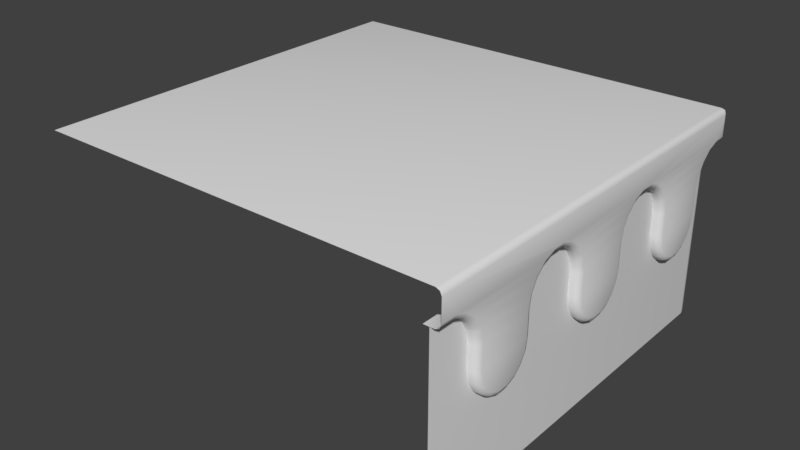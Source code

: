 # Source: WP_Corner.blend  (saved by Blender 2.79.0; exported with 4.5.12 LTS)
import bpy
from mathutils import Matrix  # noqa: F401  (used for matrix-valued properties, if any)

bpy.ops.wm.read_factory_settings(use_empty=True)
scene = bpy.context.scene
scene.name = 'Scene'

# ---- collections
col_collection_1 = bpy.data.collections.new('Collection 1'); scene.collection.children.link(col_collection_1)

# ---- materials (node trees are filled in below, after node groups)
mat_wp_cornerm = bpy.data.materials.new('WP_CornerM')
mat_wp_cornerm.alpha_threshold = 0.0
mat_wp_cornerm.use_transparent_shadow = False
mat_wp_cornerm.roughness = 0.5
mat_wp_cornerm.line_color = (0.0, 0.0, 0.0, 1.0)

# ---- material node trees

# ---- world
world_world = bpy.data.worlds.new('World'); scene.world = world_world
world_world.color = (0.05088, 0.05088, 0.05088)
world_world.use_sun_shadow = False
world_world.sun_shadow_jitter_overblur = 0.0
world_world.cycles.sampling_method = 'MANUAL'

# ---- meshes
me_wp_corner = bpy.data.meshes.new('WP_Corner')
me_wp_corner.from_pydata([(0.9535, -0.4758, 0.5736), (0.9535, -0.4853, 0.517), (0.9535, -0.5128, 0.4672), (0.9535, -0.5548, 0.4302), (0.9535, -0.6063, 0.4105), (0.9535, -0.6612, 0.4105), (0.9535, -0.7127, 0.4302), (0.9535, -0.7548, 0.4672), (0.9535, -0.7822, 0.517), (0.9535, -0.7936, 0.5736), (0.9535, -0.3968, 0.8274), (0.9535, -0.4388, 0.7904), (0.9535, -0.4663, 0.7406), (0.9535, -0.4758, 0.684), (0.9261, -0.9261, 0.8471), (0.9535, -0.02549, 0.4105), (0.9535, -0.7936, 0.684), (0.9535, 0.02937, 0.4105), (0.9535, 0.08091, 0.4302), (0.9535, 0.1229, 0.4672), (0.9535, 0.1504, 0.517), (0.9535, 0.1599, 0.5736), (0.9535, -0.8746, 0.8274), (0.9535, -0.8325, 0.7904), (0.9535, -0.8051, 0.7406), (0.9535, -0.3453, 0.8471), (0.9535, -0.07704, 0.4302), (0.9535, -0.1191, 0.4672), (0.9535, -0.1465, 0.517), (0.9535, -0.158, 0.5736), (0.9535, 0.2389, 0.8274), (0.9535, 0.1968, 0.7904), (0.9535, 0.1694, 0.7406), (0.9535, 0.1599, 0.684), (0.9535, -0.158, 0.684), (0.9535, -0.2904, 0.8471), (0.9535, -0.2389, 0.8274), (0.9535, -0.1968, 0.7904), (0.9535, -0.1694, 0.7406), (0.9535, 0.2904, 0.8471), (0.9535, 0.6102, 0.4105), (0.9535, 0.6651, 0.4105), (0.9535, 0.7166, 0.4302), (0.9535, 0.7586, 0.4672), (0.9535, 0.7861, 0.517), (0.9535, 0.7956, 0.5736), (0.9535, 0.5587, 0.4302), (0.9535, 0.5166, 0.4672), (0.9535, 0.4892, 0.517), (0.9535, 0.4777, 0.5736), (0.9535, 0.8746, 0.8274), (0.9535, 0.8325, 0.7904), (0.9535, 0.8051, 0.7406), (0.9535, 0.7956, 0.684), (0.9261, 0.9261, 0.8471), (0.9535, 0.4777, 0.684), (0.9535, 0.3453, 0.8471), (0.9535, 0.3968, 0.8274), (0.9535, 0.4388, 0.7904), (0.9535, 0.4663, 0.7406), (-0.9261, 0.9261, 0.8471), (-0.4853, 0.9535, 0.517), (-0.4758, 0.9535, 0.5736), (-0.5128, 0.9535, 0.4672), (-0.5548, 0.9535, 0.4302), (-0.6063, 0.9535, 0.4105), (-0.6612, 0.9535, 0.4105), (-0.7127, 0.9535, 0.4302), (-0.7548, 0.9535, 0.4672), (-0.7822, 0.9535, 0.517), (-0.7936, 0.9535, 0.5736), (-0.3968, 0.9535, 0.8274), (-0.4388, 0.9535, 0.7904), (-0.4663, 0.9535, 0.7406), (-0.4758, 0.9535, 0.684), (-0.02549, 0.9535, 0.4105), (-0.7936, 0.9535, 0.684), (0.02937, 0.9535, 0.4105), (0.08091, 0.9535, 0.4302), (0.1229, 0.9535, 0.4672), (0.1504, 0.9535, 0.517), (0.1599, 0.9535, 0.5736), (-0.8746, 0.9535, 0.8274), (-0.8325, 0.9535, 0.7904), (-0.8051, 0.9535, 0.7406), (-0.3453, 0.9535, 0.8471), (-0.07704, 0.9535, 0.4302), (-0.1191, 0.9535, 0.4672), (-0.1465, 0.9535, 0.517), (-0.158, 0.9535, 0.5736), (0.2389, 0.9535, 0.8274), (0.1968, 0.9535, 0.7904), (0.1694, 0.9535, 0.7406), (0.1599, 0.9535, 0.684), (-0.158, 0.9535, 0.684), (-0.2904, 0.9535, 0.8471), (-0.2389, 0.9535, 0.8274), (-0.1968, 0.9535, 0.7904), (-0.1694, 0.9535, 0.7406), (0.2904, 0.9535, 0.8471), (0.6102, 0.9535, 0.4105), (0.6651, 0.9535, 0.4105), (0.7166, 0.9535, 0.4302), (0.7586, 0.9535, 0.4672), (0.7861, 0.9535, 0.517), (0.7956, 0.9535, 0.5736), (0.5587, 0.9535, 0.4302), (0.5166, 0.9535, 0.4672), (0.4892, 0.9535, 0.517), (0.4777, 0.9535, 0.5736), (0.8746, 0.9535, 0.8274), (0.8325, 0.9535, 0.7904), (0.8051, 0.9535, 0.7406), (0.7956, 0.9535, 0.684), (0.4777, 0.9535, 0.684), (0.3453, 0.9535, 0.8471), (0.3968, 0.9535, 0.8274), (0.4388, 0.9535, 0.7904), (0.4663, 0.9535, 0.7406), (0.8951, 0.9535, 0.0), (0.9535, 0.8951, 3.553e-15), (0.9243, 0.9457, 0.0), (0.9457, 0.9243, 0.0), (0.9535, -1.0, 0.0), (-1.0, 0.9535, 5.329e-15), (0.9535, 0.8951, 0.8471), (0.8951, 0.9535, 0.8471), (0.9457, 0.9243, 0.8471), (0.9243, 0.9457, 0.8471), (0.9535, -1.0, 0.8471), (-1.0, 0.9535, 0.8471), (1.0, -0.5007, 0.5759), (0.9751, -0.4758, 0.5736), (0.9927, -0.4831, 0.5743), (1.0, -0.5091, 0.5261), (0.9751, -0.4853, 0.517), (0.9927, -0.4923, 0.5196), (1.0, -0.5321, 0.4842), (0.9751, -0.5128, 0.4672), (0.9927, -0.5184, 0.4722), (1.0, -0.5674, 0.4531), (0.9751, -0.5548, 0.4302), (0.9927, -0.5585, 0.4369), (1.0, -0.6107, 0.4366), (0.9751, -0.6063, 0.4105), (0.9927, -0.6076, 0.4182), (1.0, -0.6568, 0.4366), (0.9751, -0.6612, 0.4105), (0.9927, -0.6599, 0.4182), (1.0, -0.7001, 0.4531), (0.9751, -0.7127, 0.4302), (0.9927, -0.709, 0.4369), (1.0, -0.7354, 0.4842), (0.9751, -0.7548, 0.4672), (0.9927, -0.7491, 0.4722), (1.0, -0.7587, 0.5265), (0.9751, -0.7822, 0.517), (0.9927, -0.7753, 0.5198), (1.0, -0.7688, 0.5764), (0.9751, -0.7936, 0.5736), (0.9927, -0.7864, 0.5744), (1.0, -0.4095, 0.8504), (0.9751, -0.3968, 0.8274), (0.9927, -0.4005, 0.8341), (1.0, -0.4582, 0.8075), (0.9751, -0.4388, 0.7904), (0.9927, -0.4445, 0.7954), (1.0, -0.49, 0.7497), (0.9751, -0.4663, 0.7406), (0.9927, -0.4732, 0.7433), (1.0, -0.5007, 0.6862), (0.9751, -0.4758, 0.684), (0.9927, -0.4831, 0.6846), (1.0, -0.0211, 0.4366), (0.9751, -0.02549, 0.4105), (0.9927, -0.02421, 0.4182), (1.0, -0.7688, 0.6867), (0.9751, -0.7936, 0.684), (0.9927, -0.7864, 0.6848), (1.0, 0.02498, 0.4366), (0.9751, 0.02937, 0.4105), (0.9927, 0.02808, 0.4182), (1.0, 0.06828, 0.4531), (0.9751, 0.08091, 0.4302), (0.9927, 0.07721, 0.4369), (1.0, 0.1036, 0.4842), (0.9751, 0.1229, 0.4672), (0.9927, 0.1173, 0.4722), (1.0, 0.1266, 0.5261), (0.9751, 0.1504, 0.517), (0.9927, 0.1434, 0.5196), (1.0, 0.135, 0.5759), (0.9751, 0.1599, 0.5736), (0.9927, 0.1526, 0.5743), (1.0, -0.9217, 0.8732), (0.9751, -0.9261, 0.8471), (0.9927, -0.9248, 0.8547), (1.0, -0.8619, 0.8504), (0.9751, -0.8746, 0.8274), (0.9927, -0.8709, 0.8341), (1.0, -0.8132, 0.8075), (0.9751, -0.8325, 0.7904), (0.9927, -0.8269, 0.7954), (1.0, -0.7816, 0.7501), (0.9751, -0.8051, 0.7406), (0.9927, -0.7982, 0.7434), (1.0, -0.3497, 0.8732), (0.9751, -0.3453, 0.8471), (0.9927, -0.3466, 0.8547), (1.0, -0.06441, 0.4531), (0.9751, -0.07704, 0.4302), (0.9927, -0.07334, 0.4369), (1.0, -0.09971, 0.4842), (0.9751, -0.1191, 0.4672), (0.9927, -0.1134, 0.4722), (1.0, -0.123, 0.5265), (0.9751, -0.1465, 0.517), (0.9927, -0.1396, 0.5198), (1.0, -0.1331, 0.5764), (0.9751, -0.158, 0.5736), (0.9927, -0.1507, 0.5744), (1.0, 0.2262, 0.8504), (0.9751, 0.2389, 0.8274), (0.9927, 0.2352, 0.8341), (1.0, 0.1775, 0.8075), (0.9751, 0.1968, 0.7904), (0.9927, 0.1912, 0.7954), (1.0, 0.1457, 0.7497), (0.9751, 0.1694, 0.7406), (0.9927, 0.1625, 0.7433), (1.0, 0.135, 0.6862), (0.9751, 0.1599, 0.684), (0.9927, 0.1526, 0.6846), (1.0, -0.1331, 0.6867), (0.9751, -0.158, 0.684), (0.9927, -0.1507, 0.6848), (1.0, -0.286, 0.8732), (0.9751, -0.2904, 0.8471), (0.9927, -0.2891, 0.8547), (1.0, -0.2262, 0.8504), (0.9751, -0.2389, 0.8274), (0.9927, -0.2352, 0.8341), (1.0, -0.1775, 0.8075), (0.9751, -0.1968, 0.7904), (0.9927, -0.1912, 0.7954), (1.0, -0.1459, 0.7501), (0.9751, -0.1694, 0.7406), (0.9927, -0.1625, 0.7434), (1.0, 0.286, 0.8732), (0.9751, 0.2904, 0.8471), (0.9927, 0.2891, 0.8547), (1.0, 0.6146, 0.4366), (0.9751, 0.6102, 0.4105), (0.9927, 0.6115, 0.4182), (1.0, 0.6607, 0.4366), (0.9751, 0.6651, 0.4105), (0.9927, 0.6638, 0.4182), (1.0, 0.704, 0.4531), (0.9751, 0.7166, 0.4302), (0.9927, 0.7129, 0.4369), (1.0, 0.7393, 0.4842), (0.9751, 0.7586, 0.4672), (0.9927, 0.753, 0.4722), (1.0, 0.7623, 0.5261), (0.9751, 0.7861, 0.517), (0.9927, 0.7791, 0.5196), (1.0, 0.7707, 0.5759), (0.9751, 0.7956, 0.5736), (0.9927, 0.7883, 0.5743), (1.0, 0.5713, 0.4531), (0.9751, 0.5587, 0.4302), (0.9927, 0.5624, 0.4369), (1.0, 0.536, 0.4842), (0.9751, 0.5166, 0.4672), (0.9927, 0.5223, 0.4722), (1.0, 0.5127, 0.5265), (0.9751, 0.4892, 0.517), (0.9927, 0.4961, 0.5198), (1.0, 0.5026, 0.5764), (0.9751, 0.4777, 0.5736), (0.9927, 0.485, 0.5744), (1.0, 0.8619, 0.8504), (0.9751, 0.8746, 0.8274), (0.9927, 0.8709, 0.8341), (1.0, 0.8132, 0.8075), (0.9751, 0.8325, 0.7904), (0.9927, 0.8269, 0.7954), (1.0, 0.7814, 0.7497), (0.9751, 0.8051, 0.7406), (0.9927, 0.7982, 0.7433), (1.0, 0.7707, 0.6862), (0.9751, 0.7956, 0.684), (0.9927, 0.7883, 0.6846), (1.0, 0.5026, 0.6867), (0.9751, 0.4777, 0.684), (0.9927, 0.485, 0.6848), (1.0, 0.3497, 0.8732), (0.9751, 0.3453, 0.8471), (0.9927, 0.3466, 0.8547), (1.0, 0.4095, 0.8504), (0.9751, 0.3968, 0.8274), (0.9927, 0.4005, 0.8341), (1.0, 0.4582, 0.8075), (0.9751, 0.4388, 0.7904), (0.9927, 0.4445, 0.7954), (1.0, 0.4898, 0.7501), (0.9751, 0.4663, 0.7406), (0.9927, 0.4732, 0.7434), (0.9751, 0.9261, 0.8471), (1.0, 0.9217, 0.8732), (0.9927, 0.9248, 0.8547), (0.9261, -1.0, 0.8471), (-1.0, 0.9261, 0.8471), (-0.5091, 1.0, 0.5261), (-0.4853, 0.9751, 0.517), (-0.4923, 0.9927, 0.5196), (-0.5007, 1.0, 0.5759), (-0.4758, 0.9751, 0.5736), (-0.4831, 0.9927, 0.5743), (-0.5321, 1.0, 0.4842), (-0.5128, 0.9751, 0.4672), (-0.5184, 0.9927, 0.4722), (-0.5674, 1.0, 0.4531), (-0.5548, 0.9751, 0.4302), (-0.5585, 0.9927, 0.4369), (-0.6107, 1.0, 0.4366), (-0.6063, 0.9751, 0.4105), (-0.6076, 0.9927, 0.4182), (-0.7001, 1.0, 0.4531), (-0.7127, 0.9751, 0.4302), (-0.709, 0.9927, 0.4369), (-0.4095, 1.0, 0.8504), (-0.3968, 0.9751, 0.8274), (-0.4005, 0.9927, 0.8341), (-0.4582, 1.0, 0.8075), (-0.4388, 0.9751, 0.7904), (-0.4445, 0.9927, 0.7954), (-0.49, 1.0, 0.7497), (-0.4663, 0.9751, 0.7406), (-0.4732, 0.9927, 0.7433), (-0.5007, 1.0, 0.6862), (-0.4758, 0.9751, 0.684), (-0.4831, 0.9927, 0.6846), (1.0, 0.9751, 0.8732), (0.9751, 0.9751, 0.8471), (0.9751, 1.0, 0.8732), (0.9927, 0.9751, 0.8547), (0.9895, 0.9895, 0.8581), (0.9751, 0.9927, 0.8547), (0.9927, 0.9927, 0.8732), (-0.0211, 1.0, 0.4366), (-0.02549, 0.9751, 0.4105), (-0.02421, 0.9927, 0.4182), (0.02498, 1.0, 0.4366), (0.02937, 0.9751, 0.4105), (0.02808, 0.9927, 0.4182), (0.06828, 1.0, 0.4531), (0.08091, 0.9751, 0.4302), (0.07721, 0.9927, 0.4369), (0.1036, 1.0, 0.4842), (0.1229, 0.9751, 0.4672), (0.1173, 0.9927, 0.4722), (0.1266, 1.0, 0.5261), (0.1504, 0.9751, 0.517), (0.1434, 0.9927, 0.5196), (0.135, 1.0, 0.5759), (0.1599, 0.9751, 0.5736), (0.1526, 0.9927, 0.5743), (-0.9261, 0.9751, 0.8471), (-0.9217, 1.0, 0.8732), (-0.9248, 0.9927, 0.8547), (-0.8619, 1.0, 0.8504), (-0.8746, 0.9751, 0.8274), (-0.8709, 0.9927, 0.8341), (-0.8132, 1.0, 0.8075), (-0.8325, 0.9751, 0.7904), (-0.8269, 0.9927, 0.7954), (-0.7816, 1.0, 0.7501), (-0.8051, 0.9751, 0.7406), (-0.7982, 0.9927, 0.7434), (-0.3497, 1.0, 0.8732), (-0.3453, 0.9751, 0.8471), (-0.3466, 0.9927, 0.8547), (-0.06441, 1.0, 0.4531), (-0.07704, 0.9751, 0.4302), (-0.07334, 0.9927, 0.4369), (-0.09971, 1.0, 0.4842), (-0.1191, 0.9751, 0.4672), (-0.1134, 0.9927, 0.4722), (-0.123, 1.0, 0.5265), (-0.1465, 0.9751, 0.517), (-0.1396, 0.9927, 0.5198), (-0.1331, 1.0, 0.5764), (-0.158, 0.9751, 0.5736), (-0.1507, 0.9927, 0.5744), (0.2262, 1.0, 0.8504), (0.2389, 0.9751, 0.8274), (0.2352, 0.9927, 0.8341), (0.1775, 1.0, 0.8075), (0.1968, 0.9751, 0.7904), (0.1912, 0.9927, 0.7954), (0.1457, 1.0, 0.7497), (0.1694, 0.9751, 0.7406), (0.1625, 0.9927, 0.7433), (0.135, 1.0, 0.6862), (0.1599, 0.9751, 0.684), (0.1526, 0.9927, 0.6846), (1.0, -1.0, 0.8732), (0.9751, -1.0, 0.8471), (0.9927, -1.0, 0.8547), (-0.1331, 1.0, 0.6867), (-0.158, 0.9751, 0.684), (-0.1507, 0.9927, 0.6848), (-0.286, 1.0, 0.8732), (-0.2904, 0.9751, 0.8471), (-0.2891, 0.9927, 0.8547), (-0.2262, 1.0, 0.8504), (-0.2389, 0.9751, 0.8274), (-0.2352, 0.9927, 0.8341), (-0.1775, 1.0, 0.8075), (-0.1968, 0.9751, 0.7904), (-0.1912, 0.9927, 0.7954), (-0.1459, 1.0, 0.7501), (-0.1694, 0.9751, 0.7406), (-0.1625, 0.9927, 0.7434), (0.286, 1.0, 0.8732), (0.2904, 0.9751, 0.8471), (0.2891, 0.9927, 0.8547), (0.6146, 1.0, 0.4366), (0.6102, 0.9751, 0.4105), (0.6115, 0.9927, 0.4182), (0.6607, 1.0, 0.4366), (0.6651, 0.9751, 0.4105), (0.6638, 0.9927, 0.4182), (0.704, 1.0, 0.4531), (0.7166, 0.9751, 0.4302), (0.7129, 0.9927, 0.4369), (0.7393, 1.0, 0.4842), (0.7586, 0.9751, 0.4672), (0.753, 0.9927, 0.4722), (0.7623, 1.0, 0.5261), (0.7861, 0.9751, 0.517), (0.7791, 0.9927, 0.5196), (0.7707, 1.0, 0.5759), (0.7956, 0.9751, 0.5736), (0.7883, 0.9927, 0.5743), (0.5713, 1.0, 0.4531), (0.5587, 0.9751, 0.4302), (0.5624, 0.9927, 0.4369), (0.536, 1.0, 0.4842), (0.5166, 0.9751, 0.4672), (0.5223, 0.9927, 0.4722), (0.5127, 1.0, 0.5265), (0.4892, 0.9751, 0.517), (0.4961, 0.9927, 0.5198), (0.5026, 1.0, 0.5764), (0.4777, 0.9751, 0.5736), (0.485, 0.9927, 0.5744), (0.8619, 1.0, 0.8504), (0.8746, 0.9751, 0.8274), (0.8709, 0.9927, 0.8341), (0.8132, 1.0, 0.8075), (0.8325, 0.9751, 0.7904), (0.8269, 0.9927, 0.7954), (0.7814, 1.0, 0.7497), (0.8051, 0.9751, 0.7406), (0.7982, 0.9927, 0.7433), (0.7707, 1.0, 0.6862), (0.7956, 0.9751, 0.684), (0.7883, 0.9927, 0.6846), (-1.0, 1.0, 0.8732), (-1.0, 0.9751, 0.8471), (-1.0, 0.9927, 0.8547), (0.5026, 1.0, 0.6867), (0.4777, 0.9751, 0.684), (0.485, 0.9927, 0.6848), (0.3497, 1.0, 0.8732), (0.3453, 0.9751, 0.8471), (0.3466, 0.9927, 0.8547), (0.4095, 1.0, 0.8504), (0.3968, 0.9751, 0.8274), (0.4005, 0.9927, 0.8341), (0.4582, 1.0, 0.8075), (0.4388, 0.9751, 0.7904), (0.4445, 0.9927, 0.7954), (0.4898, 1.0, 0.7501), (0.4663, 0.9751, 0.7406), (0.4732, 0.9927, 0.7434), (0.9217, 1.0, 0.8732), (0.9261, 0.9751, 0.8471), (0.9248, 0.9927, 0.8547), (1.0, -1.0, 0.9739), (0.9751, -1.0, 1.0), (0.9927, -1.0, 0.9924), (0.9751, 1.0, 0.9739), (0.9751, 0.9751, 1.0), (1.0, 0.9751, 0.9739), (0.9751, 0.9927, 0.9924), (0.9895, 0.9895, 0.989), (0.9927, 0.9751, 0.9924), (0.9927, 0.9927, 0.9739), (-1.0, -1.0, 1.0), (-1.0, 0.9751, 1.0), (-1.0, 1.0, 0.9739), (-1.0, 0.9927, 0.9924), (-0.6612, 0.9751, 0.4105), (-0.6568, 1.0, 0.4366), (-0.6599, 0.9927, 0.4182), (-0.7354, 1.0, 0.4842), (-0.7548, 0.9751, 0.4672), (-0.7491, 0.9927, 0.4722), (-0.7587, 1.0, 0.5265), (-0.7822, 0.9751, 0.517), (-0.7753, 0.9927, 0.5198), (-0.7688, 1.0, 0.5764), (-0.7936, 0.9751, 0.5736), (-0.7864, 0.9927, 0.5744), (-0.7688, 1.0, 0.6867), (-0.7936, 0.9751, 0.684), (-0.7864, 0.9927, 0.6848)], [], [(5, 147, 150, 6), (125, 129, 123, 120), (13, 171, 132, 0), (2, 138, 141, 3), (3, 141, 144, 4), (4, 144, 147, 5), (26, 210, 213, 27), (6, 150, 153, 7), (7, 153, 156, 8), (8, 156, 159, 9), (159, 177, 16, 9), (11, 10, 162, 165), (12, 11, 165, 168), (13, 12, 168, 171), (15, 174, 210, 26), (1, 135, 138, 2), (24, 16, 177, 204), (42, 258, 255, 41), (19, 186, 183, 18), (10, 25, 207, 162), (20, 189, 186, 19), (21, 192, 189, 20), (33, 231, 192, 21), (14, 195, 408, 311), (23, 24, 204, 201), (25, 35, 237, 207), (18, 183, 180, 17), (17, 180, 174, 15), (27, 213, 216, 28), (28, 216, 219, 29), (219, 234, 34, 29), (31, 30, 222, 225), (32, 31, 225, 228), (33, 32, 228, 231), (14, 22, 198, 195), (30, 39, 249, 222), (36, 37, 243, 240), (37, 38, 246, 243), (56, 297, 249, 39), (35, 36, 240, 237), (40, 252, 270, 46), (43, 261, 258, 42), (44, 264, 261, 43), (45, 267, 264, 44), (53, 291, 267, 45), (41, 255, 252, 40), (47, 273, 276, 48), (48, 276, 279, 49), (279, 294, 55, 49), (51, 50, 282, 285), (52, 51, 285, 288), (53, 52, 288, 291), (59, 55, 294, 306), (46, 270, 273, 47), (50, 54, 308, 282), (57, 58, 303, 300), (58, 59, 306, 303), (344, 308, 54, 489), (56, 57, 300, 297), (38, 34, 234, 246), (509, 68, 69, 512), (60, 312, 471, 368), (328, 322, 325, 506), (329, 67, 68, 509), (320, 63, 64, 323), (341, 74, 62, 317), (317, 62, 61, 314), (323, 64, 65, 326), (326, 65, 66, 505), (384, 86, 87, 387), (332, 381, 85, 71), (505, 66, 67, 329), (512, 69, 70, 515), (70, 76, 518, 515), (335, 332, 71, 72), (338, 335, 72, 73), (341, 338, 73, 74), (351, 75, 86, 384), (357, 78, 77, 354), (435, 102, 101, 432), (360, 79, 78, 357), (363, 80, 79, 360), (366, 81, 80, 363), (405, 93, 81, 366), (372, 375, 83, 82), (375, 378, 84, 83), (378, 518, 76, 84), (381, 414, 95, 85), (354, 77, 75, 351), (387, 87, 88, 390), (390, 88, 89, 393), (89, 94, 411, 393), (399, 396, 90, 91), (402, 399, 91, 92), (405, 402, 92, 93), (423, 411, 94, 98), (368, 372, 82, 60), (396, 426, 99, 90), (417, 420, 97, 96), (420, 423, 98, 97), (477, 115, 99, 426), (414, 417, 96, 95), (429, 100, 106, 447), (438, 103, 102, 435), (441, 104, 103, 438), (444, 105, 104, 441), (468, 113, 105, 444), (432, 101, 100, 429), (450, 107, 108, 453), (453, 108, 109, 456), (109, 114, 474, 456), (462, 459, 110, 111), (465, 462, 111, 112), (468, 465, 112, 113), (486, 474, 114, 118), (447, 106, 107, 450), (459, 489, 54, 110), (22, 23, 201, 198), (480, 483, 117, 116), (483, 486, 118, 117), (492, 495, 502, 501), (477, 480, 116, 115), (119, 126, 128, 121), (121, 128, 127, 122), (122, 127, 125, 120), (126, 119, 124, 130), (0, 132, 135, 1), (314, 61, 63, 320), (343, 346, 347, 349), (344, 348, 347, 346), (345, 349, 347, 348), (494, 497, 498, 500), (495, 499, 498, 497), (496, 500, 498, 499), (135, 132, 133, 136), (136, 133, 131, 134), (138, 135, 136, 139), (139, 136, 134, 137), (141, 138, 139, 142), (142, 139, 137, 140), (144, 141, 142, 145), (145, 142, 140, 143), (150, 147, 148, 151), (151, 148, 146, 149), (153, 150, 151, 154), (154, 151, 149, 152), (156, 153, 154, 157), (157, 154, 152, 155), (159, 156, 157, 160), (160, 157, 155, 158), (206, 161, 163, 208), (208, 163, 162, 207), (161, 164, 166, 163), (163, 166, 165, 162), (164, 167, 169, 166), (166, 169, 168, 165), (167, 170, 172, 169), (169, 172, 171, 168), (147, 144, 145, 148), (148, 145, 143, 146), (158, 176, 178, 160), (160, 178, 177, 159), (180, 183, 184, 181), (181, 184, 182, 179), (183, 186, 187, 184), (184, 187, 185, 182), (186, 189, 190, 187), (187, 190, 188, 185), (189, 192, 193, 190), (190, 193, 191, 188), (170, 131, 133, 172), (172, 133, 132, 171), (197, 194, 196, 199), (199, 196, 195, 198), (200, 197, 199, 202), (202, 199, 198, 201), (203, 200, 202, 205), (205, 202, 201, 204), (176, 203, 205, 178), (178, 205, 204, 177), (210, 174, 175, 211), (211, 175, 173, 209), (213, 210, 211, 214), (214, 211, 209, 212), (216, 213, 214, 217), (217, 214, 212, 215), (219, 216, 217, 220), (220, 217, 215, 218), (248, 221, 223, 250), (250, 223, 222, 249), (221, 224, 226, 223), (223, 226, 225, 222), (224, 227, 229, 226), (226, 229, 228, 225), (227, 230, 232, 229), (229, 232, 231, 228), (174, 180, 181, 175), (175, 181, 179, 173), (218, 233, 235, 220), (220, 235, 234, 219), (230, 191, 193, 232), (232, 193, 192, 231), (239, 236, 238, 241), (241, 238, 237, 240), (242, 239, 241, 244), (244, 241, 240, 243), (245, 242, 244, 247), (247, 244, 243, 246), (233, 245, 247, 235), (235, 247, 246, 234), (255, 258, 259, 256), (256, 259, 257, 254), (258, 261, 262, 259), (259, 262, 260, 257), (261, 264, 265, 262), (262, 265, 263, 260), (264, 267, 268, 265), (265, 268, 266, 263), (270, 252, 253, 271), (271, 253, 251, 269), (273, 270, 271, 274), (274, 271, 269, 272), (276, 273, 274, 277), (277, 274, 272, 275), (279, 276, 277, 280), (280, 277, 275, 278), (309, 281, 283, 310), (310, 283, 282, 308), (281, 284, 286, 283), (283, 286, 285, 282), (284, 287, 289, 286), (286, 289, 288, 285), (287, 290, 292, 289), (289, 292, 291, 288), (252, 255, 256, 253), (253, 256, 254, 251), (278, 293, 295, 280), (280, 295, 294, 279), (290, 266, 268, 292), (292, 268, 267, 291), (299, 296, 298, 301), (301, 298, 297, 300), (302, 299, 301, 304), (304, 301, 300, 303), (305, 302, 304, 307), (307, 304, 303, 306), (293, 305, 307, 295), (295, 307, 306, 294), (236, 206, 208, 238), (238, 208, 207, 237), (296, 248, 250, 298), (298, 250, 249, 297), (343, 309, 310, 346), (346, 310, 308, 344), (408, 195, 196, 409), (409, 196, 194, 407), (314, 320, 321, 315), (315, 321, 319, 313), (317, 314, 315, 318), (318, 315, 313, 316), (320, 323, 324, 321), (321, 324, 322, 319), (323, 326, 327, 324), (324, 327, 325, 322), (331, 380, 382, 333), (333, 382, 381, 332), (334, 331, 333, 336), (336, 333, 332, 335), (337, 334, 336, 339), (339, 336, 335, 338), (340, 337, 339, 342), (342, 339, 338, 341), (357, 354, 355, 358), (358, 355, 353, 356), (360, 357, 358, 361), (361, 358, 356, 359), (363, 360, 361, 364), (364, 361, 359, 362), (366, 363, 364, 367), (367, 364, 362, 365), (316, 340, 342, 318), (318, 342, 341, 317), (369, 371, 373, 370), (370, 373, 372, 368), (371, 374, 376, 373), (373, 376, 375, 372), (374, 377, 379, 376), (376, 379, 378, 375), (351, 384, 385, 352), (352, 385, 383, 350), (384, 387, 388, 385), (385, 388, 386, 383), (387, 390, 391, 388), (388, 391, 389, 386), (390, 393, 394, 391), (391, 394, 392, 389), (395, 425, 427, 397), (397, 427, 426, 396), (398, 395, 397, 400), (400, 397, 396, 399), (401, 398, 400, 403), (403, 400, 399, 402), (404, 401, 403, 406), (406, 403, 402, 405), (354, 351, 352, 355), (355, 352, 350, 353), (393, 411, 412, 394), (394, 412, 410, 392), (365, 404, 406, 367), (367, 406, 405, 366), (413, 416, 418, 415), (415, 418, 417, 414), (416, 419, 421, 418), (418, 421, 420, 417), (419, 422, 424, 421), (421, 424, 423, 420), (422, 410, 412, 424), (424, 412, 411, 423), (435, 432, 433, 436), (436, 433, 431, 434), (438, 435, 436, 439), (439, 436, 434, 437), (441, 438, 439, 442), (442, 439, 437, 440), (444, 441, 442, 445), (445, 442, 440, 443), (429, 447, 448, 430), (430, 448, 446, 428), (447, 450, 451, 448), (448, 451, 449, 446), (450, 453, 454, 451), (451, 454, 452, 449), (453, 456, 457, 454), (454, 457, 455, 452), (458, 488, 490, 460), (460, 490, 489, 459), (461, 458, 460, 463), (463, 460, 459, 462), (464, 461, 463, 466), (466, 463, 462, 465), (467, 464, 466, 469), (469, 466, 465, 468), (432, 429, 430, 433), (433, 430, 428, 431), (488, 345, 348, 490), (490, 348, 344, 489), (470, 369, 370, 472), (472, 370, 368, 471), (456, 474, 475, 457), (457, 475, 473, 455), (443, 467, 469, 445), (445, 469, 468, 444), (476, 479, 481, 478), (478, 481, 480, 477), (479, 482, 484, 481), (481, 484, 483, 480), (482, 485, 487, 484), (484, 487, 486, 483), (485, 473, 475, 487), (487, 475, 474, 486), (425, 476, 478, 427), (427, 478, 477, 426), (380, 413, 415, 382), (382, 415, 414, 381), (377, 517, 519, 379), (379, 519, 518, 378), (326, 505, 507, 327), (327, 507, 506, 325), (329, 509, 510, 330), (330, 510, 508, 328), (505, 329, 330, 507), (507, 330, 328, 506), (515, 518, 519, 516), (516, 519, 517, 514), (514, 511, 513, 516), (516, 513, 512, 515), (511, 508, 510, 513), (513, 510, 509, 512), (494, 503, 504, 497), (497, 504, 502, 495), (495, 492, 493, 499), (499, 493, 491, 496), (345, 494, 500, 349), (349, 500, 496, 343), (257, 269, 251, 254), (319, 322, 328, 508), (313, 319, 508, 511), (316, 313, 511, 514), (340, 316, 514, 517), (337, 340, 517, 377), (334, 337, 377, 374), (331, 334, 374, 371), (380, 331, 371, 369), (503, 369, 470), (380, 369, 503), (413, 380, 503), (383, 356, 353, 350), (386, 359, 356, 383), (389, 362, 359, 386), (392, 365, 362, 389), (410, 404, 365, 392), (422, 401, 404, 410), (419, 398, 401, 422), (488, 494, 345), (419, 416, 395, 398), (416, 413, 425, 395), (446, 434, 431, 428), (449, 437, 434, 446), (452, 440, 437, 449), (455, 443, 440, 452), (473, 467, 443, 455), (485, 464, 467, 473), (482, 461, 464, 485), (479, 458, 461, 482), (476, 488, 458, 479), (476, 494, 488), (425, 494, 476), (413, 503, 494, 425), (260, 272, 269, 257), (263, 275, 272, 260), (266, 278, 275, 263), (290, 293, 278, 266), (287, 305, 293, 290), (284, 302, 305, 287), (281, 299, 302, 284), (309, 296, 299, 281), (496, 309, 343), (496, 296, 309), (496, 248, 296), (182, 209, 173, 179), (185, 212, 209, 182), (188, 215, 212, 185), (191, 218, 215, 188), (230, 233, 218, 191), (227, 245, 233, 230), (224, 242, 245, 227), (221, 239, 242, 224), (248, 236, 239, 221), (194, 491, 407), (140, 149, 146, 143), (137, 152, 149, 140), (236, 248, 496, 491), (137, 134, 155, 152), (134, 131, 158, 155), (131, 170, 176, 158), (170, 167, 203, 176), (167, 164, 200, 203), (164, 161, 197, 200), (161, 206, 194, 197), (194, 206, 491), (206, 236, 491)])
me_wp_corner.polygons.foreach_set('use_smooth', [True] * 451)
_uv = me_wp_corner.uv_layers.new(name='UVMap')
_uv.uv.foreach_set('vector', [0.16, 0.9194, 0.1603, 0.925, 0.1466, 0.927, 0.1454, 0.9215, 0.4267, 0.8373, 0.0002386, 0.8374, 0.0002011, 0.6468, 0.4266, 0.6467, 0.2464, 0.9585, 0.2432, 0.9628, 0.2224, 0.9457, 0.2255, 0.9416, 0.2017, 0.927, 0.1996, 0.9318, 0.187, 0.9275, 0.1884, 0.9223, 0.1884, 0.9223, 0.187, 0.9275, 0.1739, 0.9252, 0.1744, 0.9197, 0.1744, 0.9197, 0.1739, 0.9252, 0.1603, 0.925, 0.16, 0.9194, 0.4115, 0.928, 0.4126, 0.9326, 0.4015, 0.9363, 0.3997, 0.9319, 0.1454, 0.9215, 0.1466, 0.927, 0.1331, 0.9312, 0.131, 0.9259, 0.131, 0.9259, 0.1331, 0.9312, 0.12, 0.9375, 0.1172, 0.9325, 0.1172, 0.9325, 0.12, 0.9375, 0.1075, 0.9457, 0.1041, 0.941, 0.1075, 0.9457, 0.08392, 0.9644, 0.08043, 0.9595, 0.1041, 0.941, 0.2705, 0.973, 0.2835, 0.9774, 0.2821, 0.9826, 0.2683, 0.978, 0.258, 0.9666, 0.2705, 0.973, 0.2683, 0.978, 0.2552, 0.9713, 0.2464, 0.9585, 0.258, 0.9666, 0.2552, 0.9713, 0.2432, 0.9628, 0.4236, 0.9261, 0.4239, 0.9307, 0.4126, 0.9326, 0.4115, 0.928, 0.2141, 0.9335, 0.2114, 0.9379, 0.1996, 0.9318, 0.2017, 0.927, 0.0672, 0.9682, 0.08043, 0.9595, 0.08392, 0.9644, 0.07014, 0.9735, 0.6649, 0.9274, 0.6641, 0.9311, 0.6547, 0.9298, 0.655, 0.9259, 0.4583, 0.9318, 0.4566, 0.9358, 0.4461, 0.9325, 0.4472, 0.9281, 0.2835, 0.9774, 0.2968, 0.9796, 0.2963, 0.985, 0.2821, 0.9826, 0.4687, 0.937, 0.4665, 0.9407, 0.4566, 0.9358, 0.4583, 0.9318, 0.4783, 0.9435, 0.4758, 0.947, 0.4665, 0.9407, 0.4687, 0.937, 0.4959, 0.9573, 0.4933, 0.9609, 0.4758, 0.947, 0.4783, 0.9435, 0.02121, 0.9735, 0.02234, 0.988, 0.0004059, 0.9879, 0.0002011, 0.9741, 0.05296, 0.9749, 0.0672, 0.9682, 0.07014, 0.9735, 0.05517, 0.9807, 0.2968, 0.9796, 0.3101, 0.9797, 0.3104, 0.985, 0.2963, 0.985, 0.4472, 0.9281, 0.4461, 0.9325, 0.4352, 0.9307, 0.4356, 0.9262, 0.4356, 0.9262, 0.4352, 0.9307, 0.4239, 0.9307, 0.4236, 0.9261, 0.3997, 0.9319, 0.4015, 0.9363, 0.3907, 0.9417, 0.3883, 0.9376, 0.3883, 0.9376, 0.3907, 0.9417, 0.3805, 0.9487, 0.3776, 0.9448, 0.3805, 0.9487, 0.3612, 0.9646, 0.3582, 0.9606, 0.3776, 0.9448, 0.516, 0.9689, 0.5269, 0.9723, 0.5258, 0.9767, 0.5143, 0.9731, 0.5056, 0.9638, 0.516, 0.9689, 0.5143, 0.9731, 0.5033, 0.9677, 0.4959, 0.9573, 0.5056, 0.9638, 0.5033, 0.9677, 0.4933, 0.9609, 0.02121, 0.9735, 0.03776, 0.9794, 0.03908, 0.9856, 0.02234, 0.988, 0.5269, 0.9723, 0.5379, 0.974, 0.5376, 0.9784, 0.5258, 0.9767, 0.3232, 0.9777, 0.3357, 0.9738, 0.3376, 0.9785, 0.3243, 0.9828, 0.3357, 0.9738, 0.3474, 0.968, 0.3499, 0.9723, 0.3376, 0.9785, 0.549, 0.9736, 0.5495, 0.9782, 0.5376, 0.9784, 0.5379, 0.974, 0.3101, 0.9797, 0.3232, 0.9777, 0.3243, 0.9828, 0.3104, 0.985, 0.6448, 0.9261, 0.6451, 0.93, 0.6355, 0.9318, 0.6345, 0.9279, 0.6744, 0.9303, 0.673, 0.9338, 0.6641, 0.9311, 0.6649, 0.9274, 0.6833, 0.9346, 0.6815, 0.9378, 0.673, 0.9338, 0.6744, 0.9303, 0.6916, 0.9399, 0.6895, 0.9429, 0.6815, 0.9378, 0.6833, 0.9346, 0.7068, 0.9513, 0.7046, 0.9544, 0.6895, 0.9429, 0.6916, 0.9399, 0.655, 0.9259, 0.6547, 0.9298, 0.6451, 0.93, 0.6448, 0.9261, 0.6245, 0.9314, 0.6261, 0.9351, 0.6171, 0.9399, 0.615, 0.9364, 0.615, 0.9364, 0.6171, 0.9399, 0.6085, 0.9461, 0.6059, 0.9428, 0.6085, 0.9461, 0.5923, 0.9599, 0.5897, 0.9565, 0.6059, 0.9428, 0.7241, 0.9609, 0.7334, 0.9636, 0.7326, 0.9673, 0.7228, 0.9645, 0.7152, 0.9567, 0.7241, 0.9609, 0.7228, 0.9645, 0.7133, 0.9601, 0.7068, 0.9513, 0.7152, 0.9567, 0.7133, 0.9601, 0.7046, 0.9544, 0.5806, 0.963, 0.5897, 0.9565, 0.5923, 0.9599, 0.5828, 0.9666, 0.6345, 0.9279, 0.6355, 0.9318, 0.6261, 0.9351, 0.6245, 0.9314, 0.7334, 0.9636, 0.7432, 0.9599, 0.7427, 0.9686, 0.7326, 0.9673, 0.5602, 0.9717, 0.5708, 0.9681, 0.5725, 0.9721, 0.5613, 0.976, 0.5708, 0.9681, 0.5806, 0.963, 0.5828, 0.9666, 0.5725, 0.9721, 0.7514, 0.9686, 0.7427, 0.9686, 0.7432, 0.9599, 0.7517, 0.9601, 0.549, 0.9736, 0.5602, 0.9717, 0.5613, 0.976, 0.5495, 0.9782, 0.3474, 0.968, 0.3582, 0.9606, 0.3612, 0.9646, 0.3499, 0.9723, 0.08173, 0.8855, 0.08023, 0.8889, 0.07151, 0.8842, 0.07342, 0.8811, 0.01278, 0.8564, 0.0002011, 0.8557, 0.0005303, 0.8474, 0.01369, 0.8477, 0.4972, 0.7686, 0.5248, 0.7684, 0.5158, 0.7719, 0.5062, 0.7719, 0.09057, 0.8886, 0.08957, 0.8922, 0.08023, 0.8889, 0.08173, 0.8855, 0.1285, 0.8863, 0.13, 0.89, 0.1198, 0.8931, 0.119, 0.8892, 0.1632, 0.8631, 0.1656, 0.8665, 0.1489, 0.8795, 0.1465, 0.8761, 0.1465, 0.8761, 0.1489, 0.8795, 0.1397, 0.8855, 0.1377, 0.8819, 0.119, 0.8892, 0.1198, 0.8931, 0.1096, 0.8944, 0.1094, 0.8905, 0.1094, 0.8905, 0.1096, 0.8944, 0.0994, 0.8941, 0.09982, 0.8903, 0.3126, 0.8975, 0.3113, 0.9019, 0.3001, 0.8977, 0.3019, 0.8936, 0.1952, 0.8479, 0.2073, 0.8463, 0.2075, 0.851, 0.1961, 0.8524, 0.09982, 0.8903, 0.0994, 0.8941, 0.08957, 0.8922, 0.09057, 0.8886, 0.07342, 0.8811, 0.07151, 0.8842, 0.0634, 0.8786, 0.0656, 0.8757, 0.0634, 0.8786, 0.04877, 0.8665, 0.05106, 0.8635, 0.0656, 0.8757, 0.1836, 0.8514, 0.1952, 0.8479, 0.1961, 0.8524, 0.1852, 0.8556, 0.1728, 0.8566, 0.1836, 0.8514, 0.1852, 0.8556, 0.175, 0.8604, 0.1632, 0.8631, 0.1728, 0.8566, 0.175, 0.8604, 0.1656, 0.8665, 0.3238, 0.8997, 0.3232, 0.9043, 0.3113, 0.9019, 0.3126, 0.8975, 0.347, 0.8986, 0.348, 0.9034, 0.3355, 0.9049, 0.3353, 0.9001, 0.6177, 0.912, 0.6187, 0.9174, 0.6045, 0.919, 0.6043, 0.9135, 0.3586, 0.8953, 0.3603, 0.8999, 0.348, 0.9034, 0.347, 0.8986, 0.3698, 0.8902, 0.3721, 0.8945, 0.3603, 0.8999, 0.3586, 0.8953, 0.3804, 0.8832, 0.3833, 0.8873, 0.3721, 0.8945, 0.3698, 0.8902, 0.4008, 0.8677, 0.4037, 0.8719, 0.3833, 0.8873, 0.3804, 0.8832, 0.02369, 0.8494, 0.03338, 0.8527, 0.03185, 0.8562, 0.02277, 0.8531, 0.03338, 0.8527, 0.04255, 0.8575, 0.04056, 0.8608, 0.03185, 0.8562, 0.04255, 0.8575, 0.05106, 0.8635, 0.04877, 0.8665, 0.04056, 0.8608, 0.2073, 0.8463, 0.2195, 0.8466, 0.219, 0.8513, 0.2075, 0.851, 0.3353, 0.9001, 0.3355, 0.9049, 0.3232, 0.9043, 0.3238, 0.8997, 0.3019, 0.8936, 0.3001, 0.8977, 0.2896, 0.892, 0.2919, 0.8882, 0.2919, 0.8882, 0.2896, 0.892, 0.2798, 0.885, 0.2826, 0.8815, 0.2798, 0.885, 0.2623, 0.8702, 0.2651, 0.8666, 0.2826, 0.8815, 0.4258, 0.8539, 0.4398, 0.8499, 0.4409, 0.8553, 0.4276, 0.859, 0.4126, 0.86, 0.4258, 0.8539, 0.4276, 0.859, 0.4151, 0.8646, 0.4008, 0.8677, 0.4126, 0.86, 0.4151, 0.8646, 0.4037, 0.8719, 0.2548, 0.8592, 0.2651, 0.8666, 0.2623, 0.8702, 0.2523, 0.8632, 0.01369, 0.8477, 0.02369, 0.8494, 0.02277, 0.8531, 0.01278, 0.8564, 0.4398, 0.8499, 0.4544, 0.8481, 0.4547, 0.8537, 0.4409, 0.8553, 0.2317, 0.8489, 0.2436, 0.8532, 0.2417, 0.8575, 0.2305, 0.8534, 0.2436, 0.8532, 0.2548, 0.8592, 0.2523, 0.8632, 0.2417, 0.8575, 0.4691, 0.8486, 0.4685, 0.854, 0.4547, 0.8537, 0.4544, 0.8481, 0.2195, 0.8466, 0.2317, 0.8489, 0.2305, 0.8534, 0.219, 0.8513, 0.5909, 0.9128, 0.5902, 0.9182, 0.5763, 0.9151, 0.5778, 0.91, 0.631, 0.9084, 0.6328, 0.9136, 0.6187, 0.9174, 0.6177, 0.912, 0.6439, 0.9027, 0.6465, 0.9076, 0.6328, 0.9136, 0.631, 0.9084, 0.6562, 0.8949, 0.6594, 0.8997, 0.6465, 0.9076, 0.6439, 0.9027, 0.6797, 0.8775, 0.683, 0.8823, 0.6594, 0.8997, 0.6562, 0.8949, 0.6043, 0.9135, 0.6045, 0.919, 0.5902, 0.9182, 0.5909, 0.9128, 0.5654, 0.9052, 0.5631, 0.91, 0.5508, 0.9031, 0.5537, 0.8987, 0.5537, 0.8987, 0.5508, 0.9031, 0.5395, 0.8947, 0.5427, 0.8906, 0.5395, 0.8947, 0.5191, 0.877, 0.5224, 0.8728, 0.5427, 0.8906, 0.7085, 0.8621, 0.7246, 0.8577, 0.7258, 0.8639, 0.7105, 0.868, 0.6934, 0.8689, 0.7085, 0.8621, 0.7105, 0.868, 0.6962, 0.8742, 0.6797, 0.8775, 0.6934, 0.8689, 0.6962, 0.8742, 0.683, 0.8823, 0.5105, 0.8639, 0.5224, 0.8728, 0.5191, 0.877, 0.5075, 0.8686, 0.5778, 0.91, 0.5763, 0.9151, 0.5631, 0.91, 0.5654, 0.9052, 0.7246, 0.8577, 0.7406, 0.8558, 0.7424, 0.8697, 0.7258, 0.8639, 0.03776, 0.9794, 0.05296, 0.9749, 0.05517, 0.9807, 0.03908, 0.9856, 0.4834, 0.8514, 0.4973, 0.8566, 0.495, 0.8616, 0.4819, 0.8567, 0.4973, 0.8566, 0.5105, 0.8639, 0.5075, 0.8686, 0.495, 0.8616, 0.4473, 0.004232, 0.4356, 0.4395, 0.0002011, 0.4473, 0.0002011, 0.0002011, 0.4691, 0.8486, 0.4834, 0.8514, 0.4819, 0.8567, 0.4685, 0.854, 0.4266, 0.6463, 0.4267, 0.4557, 0.4335, 0.4557, 0.4334, 0.6463, 0.4334, 0.6463, 0.4335, 0.4557, 0.4403, 0.4557, 0.4402, 0.6463, 0.4334, 0.6467, 0.4335, 0.8373, 0.4267, 0.8373, 0.4266, 0.6467, 0.4267, 0.4557, 0.4266, 0.6463, 0.0002011, 0.6461, 0.0002669, 0.4555, 0.2255, 0.9416, 0.2224, 0.9457, 0.2114, 0.9379, 0.2141, 0.9335, 0.1377, 0.8819, 0.1397, 0.8855, 0.13, 0.89, 0.1285, 0.8863, 0.7516, 0.975, 0.7513, 0.9717, 0.7538, 0.9717, 0.7548, 0.9742, 0.7514, 0.9686, 0.7546, 0.9693, 0.7538, 0.9717, 0.7513, 0.9717, 0.7558, 0.8467, 0.7609, 0.8481, 0.7593, 0.8522, 0.7551, 0.8522, 0.8723, 0.6532, 0.8725, 0.6467, 0.8773, 0.6478, 0.8779, 0.6529, 0.4356, 0.4395, 0.4432, 0.4399, 0.4421, 0.446, 0.436, 0.4471, 0.879, 0.5807, 0.8846, 0.581, 0.8839, 0.5861, 0.8791, 0.5872, 0.2114, 0.9379, 0.2224, 0.9457, 0.2196, 0.9494, 0.2092, 0.9418, 0.2092, 0.9418, 0.2196, 0.9494, 0.2169, 0.953, 0.2069, 0.9458, 0.1996, 0.9318, 0.2114, 0.9379, 0.2092, 0.9418, 0.1979, 0.9361, 0.1979, 0.9361, 0.2092, 0.9418, 0.2069, 0.9458, 0.1963, 0.9406, 0.187, 0.9275, 0.1996, 0.9318, 0.1979, 0.9361, 0.186, 0.9321, 0.186, 0.9321, 0.1979, 0.9361, 0.1963, 0.9406, 0.185, 0.9369, 0.1739, 0.9252, 0.187, 0.9275, 0.186, 0.9321, 0.1735, 0.93, 0.1735, 0.93, 0.186, 0.9321, 0.185, 0.9369, 0.1731, 0.9351, 0.1466, 0.927, 0.1603, 0.925, 0.1606, 0.9298, 0.1476, 0.9318, 0.1476, 0.9318, 0.1606, 0.9298, 0.1609, 0.9351, 0.1485, 0.9369, 0.1331, 0.9312, 0.1466, 0.927, 0.1476, 0.9318, 0.1348, 0.9358, 0.1348, 0.9358, 0.1476, 0.9318, 0.1485, 0.9369, 0.1365, 0.9406, 0.12, 0.9375, 0.1331, 0.9312, 0.1348, 0.9358, 0.1224, 0.9418, 0.1224, 0.9418, 0.1348, 0.9358, 0.1365, 0.9406, 0.1248, 0.9463, 0.1075, 0.9457, 0.12, 0.9375, 0.1224, 0.9418, 0.1105, 0.9498, 0.1105, 0.9498, 0.1224, 0.9418, 0.1248, 0.9463, 0.1134, 0.9539, 0.2955, 0.9949, 0.2799, 0.9923, 0.281, 0.9874, 0.2959, 0.9899, 0.2959, 0.9899, 0.281, 0.9874, 0.2821, 0.9826, 0.2963, 0.985, 0.2799, 0.9923, 0.2647, 0.9871, 0.2665, 0.9826, 0.281, 0.9874, 0.281, 0.9874, 0.2665, 0.9826, 0.2683, 0.978, 0.2821, 0.9826, 0.2647, 0.9871, 0.2502, 0.9796, 0.2527, 0.9755, 0.2665, 0.9826, 0.2665, 0.9826, 0.2527, 0.9755, 0.2552, 0.9713, 0.2683, 0.978, 0.2502, 0.9796, 0.2375, 0.9703, 0.2403, 0.9666, 0.2527, 0.9755, 0.2527, 0.9755, 0.2403, 0.9666, 0.2432, 0.9628, 0.2552, 0.9713, 0.1603, 0.925, 0.1739, 0.9252, 0.1735, 0.93, 0.1606, 0.9298, 0.1606, 0.9298, 0.1735, 0.93, 0.1731, 0.9351, 0.1609, 0.9351, 0.1134, 0.9539, 0.09017, 0.9729, 0.08707, 0.9687, 0.1105, 0.9498, 0.1105, 0.9498, 0.08707, 0.9687, 0.08392, 0.9644, 0.1075, 0.9457, 0.4352, 0.9307, 0.4461, 0.9325, 0.4454, 0.9363, 0.435, 0.9347, 0.435, 0.9347, 0.4454, 0.9363, 0.4446, 0.9403, 0.4347, 0.9389, 0.4461, 0.9325, 0.4566, 0.9358, 0.4553, 0.9394, 0.4454, 0.9363, 0.4454, 0.9363, 0.4553, 0.9394, 0.454, 0.9431, 0.4446, 0.9403, 0.4566, 0.9358, 0.4665, 0.9407, 0.4647, 0.944, 0.4553, 0.9394, 0.4553, 0.9394, 0.4647, 0.944, 0.4629, 0.9473, 0.454, 0.9431, 0.4665, 0.9407, 0.4758, 0.947, 0.4735, 0.9501, 0.4647, 0.944, 0.4647, 0.944, 0.4735, 0.9501, 0.4713, 0.9531, 0.4629, 0.9473, 0.2375, 0.9703, 0.2169, 0.953, 0.2196, 0.9494, 0.2403, 0.9666, 0.2403, 0.9666, 0.2196, 0.9494, 0.2224, 0.9457, 0.2432, 0.9628, 0.04146, 0.997, 0.02295, 0.9998, 0.02268, 0.9938, 0.04029, 0.9913, 0.04029, 0.9913, 0.02268, 0.9938, 0.02234, 0.988, 0.03908, 0.9856, 0.05911, 0.9912, 0.04146, 0.997, 0.04029, 0.9913, 0.05717, 0.986, 0.05717, 0.986, 0.04029, 0.9913, 0.03908, 0.9856, 0.05517, 0.9807, 0.07548, 0.9829, 0.05911, 0.9912, 0.05717, 0.986, 0.07284, 0.9782, 0.07284, 0.9782, 0.05717, 0.986, 0.05517, 0.9807, 0.07014, 0.9735, 0.09017, 0.9729, 0.07548, 0.9829, 0.07284, 0.9782, 0.08707, 0.9687, 0.08707, 0.9687, 0.07284, 0.9782, 0.07014, 0.9735, 0.08392, 0.9644, 0.4126, 0.9326, 0.4239, 0.9307, 0.4242, 0.9348, 0.4135, 0.9366, 0.4135, 0.9366, 0.4242, 0.9348, 0.4246, 0.9392, 0.4144, 0.9408, 0.4015, 0.9363, 0.4126, 0.9326, 0.4135, 0.9366, 0.4029, 0.9401, 0.4029, 0.9401, 0.4135, 0.9366, 0.4144, 0.9408, 0.4044, 0.9441, 0.3907, 0.9417, 0.4015, 0.9363, 0.4029, 0.9401, 0.3928, 0.9453, 0.3928, 0.9453, 0.4029, 0.9401, 0.4044, 0.9441, 0.3948, 0.9489, 0.3805, 0.9487, 0.3907, 0.9417, 0.3928, 0.9453, 0.383, 0.9521, 0.383, 0.9521, 0.3928, 0.9453, 0.3948, 0.9489, 0.3855, 0.9555, 0.5371, 0.9867, 0.5241, 0.9847, 0.525, 0.9807, 0.5373, 0.9825, 0.5373, 0.9825, 0.525, 0.9807, 0.5258, 0.9767, 0.5376, 0.9784, 0.5241, 0.9847, 0.5115, 0.9807, 0.5129, 0.9769, 0.525, 0.9807, 0.525, 0.9807, 0.5129, 0.9769, 0.5143, 0.9731, 0.5258, 0.9767, 0.5115, 0.9807, 0.4993, 0.9747, 0.5013, 0.9712, 0.5129, 0.9769, 0.5129, 0.9769, 0.5013, 0.9712, 0.5033, 0.9677, 0.5143, 0.9731, 0.4993, 0.9747, 0.4886, 0.9671, 0.4909, 0.964, 0.5013, 0.9712, 0.5013, 0.9712, 0.4909, 0.964, 0.4933, 0.9609, 0.5033, 0.9677, 0.4239, 0.9307, 0.4352, 0.9307, 0.435, 0.9347, 0.4242, 0.9348, 0.4242, 0.9348, 0.435, 0.9347, 0.4347, 0.9389, 0.4246, 0.9392, 0.3855, 0.9555, 0.3665, 0.9715, 0.3639, 0.9681, 0.383, 0.9521, 0.383, 0.9521, 0.3639, 0.9681, 0.3612, 0.9646, 0.3805, 0.9487, 0.4886, 0.9671, 0.4713, 0.9531, 0.4735, 0.9501, 0.4909, 0.964, 0.4909, 0.964, 0.4735, 0.9501, 0.4758, 0.947, 0.4933, 0.9609, 0.3265, 0.9922, 0.3111, 0.9949, 0.3108, 0.9898, 0.3254, 0.9875, 0.3254, 0.9875, 0.3108, 0.9898, 0.3104, 0.985, 0.3243, 0.9828, 0.341, 0.9872, 0.3265, 0.9922, 0.3254, 0.9875, 0.3393, 0.9828, 0.3393, 0.9828, 0.3254, 0.9875, 0.3243, 0.9828, 0.3376, 0.9785, 0.3545, 0.9801, 0.341, 0.9872, 0.3393, 0.9828, 0.3522, 0.9762, 0.3522, 0.9762, 0.3393, 0.9828, 0.3376, 0.9785, 0.3499, 0.9723, 0.3665, 0.9715, 0.3545, 0.9801, 0.3522, 0.9762, 0.3639, 0.9681, 0.3639, 0.9681, 0.3522, 0.9762, 0.3499, 0.9723, 0.3612, 0.9646, 0.6547, 0.9298, 0.6641, 0.9311, 0.6634, 0.9343, 0.6546, 0.9332, 0.6546, 0.9332, 0.6634, 0.9343, 0.6629, 0.9378, 0.6545, 0.9368, 0.6641, 0.9311, 0.673, 0.9338, 0.672, 0.9368, 0.6634, 0.9343, 0.6634, 0.9343, 0.672, 0.9368, 0.6709, 0.94, 0.6629, 0.9378, 0.673, 0.9338, 0.6815, 0.9378, 0.68, 0.9406, 0.672, 0.9368, 0.672, 0.9368, 0.68, 0.9406, 0.6785, 0.9434, 0.6709, 0.94, 0.6815, 0.9378, 0.6895, 0.9429, 0.6876, 0.9456, 0.68, 0.9406, 0.68, 0.9406, 0.6876, 0.9456, 0.6858, 0.9482, 0.6785, 0.9434, 0.6355, 0.9318, 0.6451, 0.93, 0.6455, 0.9334, 0.6363, 0.9352, 0.6363, 0.9352, 0.6455, 0.9334, 0.6458, 0.9372, 0.6372, 0.9387, 0.6261, 0.9351, 0.6355, 0.9318, 0.6363, 0.9352, 0.6274, 0.9383, 0.6274, 0.9383, 0.6363, 0.9352, 0.6372, 0.9387, 0.6288, 0.9417, 0.6171, 0.9399, 0.6261, 0.9351, 0.6274, 0.9383, 0.6189, 0.9429, 0.6189, 0.9429, 0.6274, 0.9383, 0.6288, 0.9417, 0.6207, 0.946, 0.6085, 0.9461, 0.6171, 0.9399, 0.6189, 0.9429, 0.6106, 0.9489, 0.6106, 0.9489, 0.6189, 0.9429, 0.6207, 0.946, 0.6129, 0.9517, 0.7425, 0.9757, 0.7313, 0.9742, 0.732, 0.9708, 0.7426, 0.9721, 0.7426, 0.9721, 0.732, 0.9708, 0.7326, 0.9673, 0.7427, 0.9686, 0.7313, 0.9742, 0.7205, 0.971, 0.7216, 0.9678, 0.732, 0.9708, 0.732, 0.9708, 0.7216, 0.9678, 0.7228, 0.9645, 0.7326, 0.9673, 0.7205, 0.971, 0.71, 0.9661, 0.7116, 0.9631, 0.7216, 0.9678, 0.7216, 0.9678, 0.7116, 0.9631, 0.7133, 0.9601, 0.7228, 0.9645, 0.71, 0.9661, 0.7008, 0.9599, 0.7027, 0.9572, 0.7116, 0.9631, 0.7116, 0.9631, 0.7027, 0.9572, 0.7046, 0.9544, 0.7133, 0.9601, 0.6451, 0.93, 0.6547, 0.9298, 0.6546, 0.9332, 0.6455, 0.9334, 0.6455, 0.9334, 0.6546, 0.9332, 0.6545, 0.9368, 0.6458, 0.9372, 0.6129, 0.9517, 0.597, 0.9657, 0.5947, 0.9628, 0.6106, 0.9489, 0.6106, 0.9489, 0.5947, 0.9628, 0.5923, 0.9599, 0.6085, 0.9461, 0.7008, 0.9599, 0.6858, 0.9482, 0.6876, 0.9456, 0.7027, 0.9572, 0.7027, 0.9572, 0.6876, 0.9456, 0.6895, 0.9429, 0.7046, 0.9544, 0.5632, 0.984, 0.5503, 0.9865, 0.5499, 0.9822, 0.5623, 0.98, 0.5623, 0.98, 0.5499, 0.9822, 0.5495, 0.9782, 0.5613, 0.976, 0.5755, 0.9794, 0.5632, 0.984, 0.5623, 0.98, 0.574, 0.9758, 0.574, 0.9758, 0.5623, 0.98, 0.5613, 0.976, 0.5725, 0.9721, 0.5869, 0.9732, 0.5755, 0.9794, 0.574, 0.9758, 0.5849, 0.9699, 0.5849, 0.9699, 0.574, 0.9758, 0.5725, 0.9721, 0.5828, 0.9666, 0.597, 0.9657, 0.5869, 0.9732, 0.5849, 0.9699, 0.5947, 0.9628, 0.5947, 0.9628, 0.5849, 0.9699, 0.5828, 0.9666, 0.5923, 0.9599, 0.3111, 0.9949, 0.2955, 0.9949, 0.2959, 0.9899, 0.3108, 0.9898, 0.3108, 0.9898, 0.2959, 0.9899, 0.2963, 0.985, 0.3104, 0.985, 0.5503, 0.9865, 0.5371, 0.9867, 0.5373, 0.9825, 0.5499, 0.9822, 0.5499, 0.9822, 0.5373, 0.9825, 0.5376, 0.9784, 0.5495, 0.9782, 0.7516, 0.975, 0.7425, 0.9757, 0.7426, 0.9721, 0.7513, 0.9717, 0.7513, 0.9717, 0.7426, 0.9721, 0.7427, 0.9686, 0.7514, 0.9686, 0.0004059, 0.9879, 0.02234, 0.988, 0.02268, 0.9938, 0.0003468, 0.9934, 0.0003468, 0.9934, 0.02268, 0.9938, 0.02295, 0.9998, 0.0002011, 0.999, 0.1377, 0.8819, 0.1285, 0.8863, 0.1274, 0.883, 0.1361, 0.8789, 0.1361, 0.8789, 0.1274, 0.883, 0.1262, 0.8796, 0.1344, 0.8758, 0.1465, 0.8761, 0.1377, 0.8819, 0.1361, 0.8789, 0.1444, 0.8732, 0.1444, 0.8732, 0.1361, 0.8789, 0.1344, 0.8758, 0.1423, 0.8703, 0.1285, 0.8863, 0.119, 0.8892, 0.1184, 0.8858, 0.1274, 0.883, 0.1274, 0.883, 0.1184, 0.8858, 0.1177, 0.8822, 0.1262, 0.8796, 0.119, 0.8892, 0.1094, 0.8905, 0.1092, 0.8871, 0.1184, 0.8858, 0.1184, 0.8858, 0.1092, 0.8871, 0.109, 0.8834, 0.1177, 0.8822, 0.1935, 0.8398, 0.2069, 0.8378, 0.2071, 0.8422, 0.1944, 0.8439, 0.1944, 0.8439, 0.2071, 0.8422, 0.2073, 0.8463, 0.1952, 0.8479, 0.1808, 0.8439, 0.1935, 0.8398, 0.1944, 0.8439, 0.1822, 0.8477, 0.1822, 0.8477, 0.1944, 0.8439, 0.1952, 0.8479, 0.1836, 0.8514, 0.169, 0.8498, 0.1808, 0.8439, 0.1822, 0.8477, 0.1709, 0.8532, 0.1709, 0.8532, 0.1822, 0.8477, 0.1836, 0.8514, 0.1728, 0.8566, 0.1587, 0.8571, 0.169, 0.8498, 0.1709, 0.8532, 0.1609, 0.86, 0.1609, 0.86, 0.1709, 0.8532, 0.1728, 0.8566, 0.1632, 0.8631, 0.347, 0.8986, 0.3353, 0.9001, 0.3352, 0.896, 0.3463, 0.8945, 0.3463, 0.8945, 0.3352, 0.896, 0.335, 0.8915, 0.3455, 0.8902, 0.3586, 0.8953, 0.347, 0.8986, 0.3463, 0.8945, 0.3572, 0.8913, 0.3572, 0.8913, 0.3463, 0.8945, 0.3455, 0.8902, 0.3559, 0.8872, 0.3698, 0.8902, 0.3586, 0.8953, 0.3572, 0.8913, 0.3678, 0.8864, 0.3678, 0.8864, 0.3572, 0.8913, 0.3559, 0.8872, 0.3658, 0.8826, 0.3804, 0.8832, 0.3698, 0.8902, 0.3678, 0.8864, 0.3779, 0.8797, 0.3779, 0.8797, 0.3678, 0.8864, 0.3658, 0.8826, 0.3754, 0.8762, 0.1423, 0.8703, 0.1587, 0.8571, 0.1609, 0.86, 0.1444, 0.8732, 0.1444, 0.8732, 0.1609, 0.86, 0.1632, 0.8631, 0.1465, 0.8761, 0.01424, 0.8406, 0.02532, 0.8426, 0.02452, 0.8461, 0.01398, 0.8442, 0.01398, 0.8442, 0.02452, 0.8461, 0.02369, 0.8494, 0.01369, 0.8477, 0.02532, 0.8426, 0.03599, 0.8463, 0.03471, 0.8496, 0.02452, 0.8461, 0.02452, 0.8461, 0.03471, 0.8496, 0.03338, 0.8527, 0.02369, 0.8494, 0.03599, 0.8463, 0.04605, 0.8517, 0.04432, 0.8546, 0.03471, 0.8496, 0.03471, 0.8496, 0.04432, 0.8546, 0.04255, 0.8575, 0.03338, 0.8527, 0.3238, 0.8997, 0.3126, 0.8975, 0.3136, 0.8936, 0.3242, 0.8956, 0.3242, 0.8956, 0.3136, 0.8936, 0.3145, 0.8895, 0.3245, 0.8913, 0.3126, 0.8975, 0.3019, 0.8936, 0.3034, 0.89, 0.3136, 0.8936, 0.3136, 0.8936, 0.3034, 0.89, 0.3049, 0.8862, 0.3145, 0.8895, 0.3019, 0.8936, 0.2919, 0.8882, 0.2939, 0.8849, 0.3034, 0.89, 0.3034, 0.89, 0.2939, 0.8849, 0.2959, 0.8815, 0.3049, 0.8862, 0.2919, 0.8882, 0.2826, 0.8815, 0.2849, 0.8784, 0.2939, 0.8849, 0.2939, 0.8849, 0.2849, 0.8784, 0.2873, 0.8754, 0.2959, 0.8815, 0.4379, 0.84, 0.4541, 0.8378, 0.4542, 0.843, 0.4389, 0.845, 0.4389, 0.845, 0.4542, 0.843, 0.4544, 0.8481, 0.4398, 0.8499, 0.4225, 0.8448, 0.4379, 0.84, 0.4389, 0.845, 0.4241, 0.8494, 0.4241, 0.8494, 0.4389, 0.845, 0.4398, 0.8499, 0.4258, 0.8539, 0.4081, 0.8517, 0.4225, 0.8448, 0.4241, 0.8494, 0.4103, 0.8559, 0.4103, 0.8559, 0.4241, 0.8494, 0.4258, 0.8539, 0.4126, 0.86, 0.3956, 0.8604, 0.4081, 0.8517, 0.4103, 0.8559, 0.3982, 0.864, 0.3982, 0.864, 0.4103, 0.8559, 0.4126, 0.86, 0.4008, 0.8677, 0.3353, 0.9001, 0.3238, 0.8997, 0.3242, 0.8956, 0.3352, 0.896, 0.3352, 0.896, 0.3242, 0.8956, 0.3245, 0.8913, 0.335, 0.8915, 0.2826, 0.8815, 0.2651, 0.8666, 0.2676, 0.8634, 0.2849, 0.8784, 0.2849, 0.8784, 0.2676, 0.8634, 0.2701, 0.8602, 0.2873, 0.8754, 0.3754, 0.8762, 0.3956, 0.8604, 0.3982, 0.864, 0.3779, 0.8797, 0.3779, 0.8797, 0.3982, 0.864, 0.4008, 0.8677, 0.3804, 0.8832, 0.2204, 0.8381, 0.2338, 0.8406, 0.2328, 0.8448, 0.22, 0.8424, 0.22, 0.8424, 0.2328, 0.8448, 0.2317, 0.8489, 0.2195, 0.8466, 0.2338, 0.8406, 0.2469, 0.8454, 0.2453, 0.8493, 0.2328, 0.8448, 0.2328, 0.8448, 0.2453, 0.8493, 0.2436, 0.8532, 0.2317, 0.8489, 0.2469, 0.8454, 0.2592, 0.8521, 0.257, 0.8556, 0.2453, 0.8493, 0.2453, 0.8493, 0.257, 0.8556, 0.2548, 0.8592, 0.2436, 0.8532, 0.2592, 0.8521, 0.2701, 0.8602, 0.2676, 0.8634, 0.257, 0.8556, 0.257, 0.8556, 0.2676, 0.8634, 0.2651, 0.8666, 0.2548, 0.8592, 0.6177, 0.912, 0.6043, 0.9135, 0.6042, 0.9087, 0.617, 0.9073, 0.617, 0.9073, 0.6042, 0.9087, 0.6041, 0.9036, 0.6162, 0.9023, 0.631, 0.9084, 0.6177, 0.912, 0.617, 0.9073, 0.6295, 0.9038, 0.6295, 0.9038, 0.617, 0.9073, 0.6162, 0.9023, 0.628, 0.8991, 0.6439, 0.9027, 0.631, 0.9084, 0.6295, 0.9038, 0.6417, 0.8984, 0.6417, 0.8984, 0.6295, 0.9038, 0.628, 0.8991, 0.6395, 0.894, 0.6562, 0.8949, 0.6439, 0.9027, 0.6417, 0.8984, 0.6534, 0.8908, 0.6534, 0.8908, 0.6417, 0.8984, 0.6395, 0.894, 0.6506, 0.8868, 0.5909, 0.9128, 0.5778, 0.91, 0.579, 0.9054, 0.5915, 0.9081, 0.5915, 0.9081, 0.579, 0.9054, 0.5802, 0.9006, 0.5921, 0.9029, 0.5778, 0.91, 0.5654, 0.9052, 0.5672, 0.901, 0.579, 0.9054, 0.579, 0.9054, 0.5672, 0.901, 0.569, 0.8966, 0.5802, 0.9006, 0.5654, 0.9052, 0.5537, 0.8987, 0.5561, 0.8948, 0.5672, 0.901, 0.5672, 0.901, 0.5561, 0.8948, 0.5585, 0.8909, 0.569, 0.8966, 0.5537, 0.8987, 0.5427, 0.8906, 0.5456, 0.887, 0.5561, 0.8948, 0.5561, 0.8948, 0.5456, 0.887, 0.5485, 0.8835, 0.5585, 0.8909, 0.7226, 0.8465, 0.7409, 0.8445, 0.7407, 0.8503, 0.7235, 0.8521, 0.7235, 0.8521, 0.7407, 0.8503, 0.7406, 0.8558, 0.7246, 0.8577, 0.7049, 0.8516, 0.7226, 0.8465, 0.7235, 0.8521, 0.7067, 0.8569, 0.7067, 0.8569, 0.7235, 0.8521, 0.7246, 0.8577, 0.7085, 0.8621, 0.6883, 0.8594, 0.7049, 0.8516, 0.7067, 0.8569, 0.6908, 0.8641, 0.6908, 0.8641, 0.7067, 0.8569, 0.7085, 0.8621, 0.6934, 0.8689, 0.6738, 0.8691, 0.6883, 0.8594, 0.6908, 0.8641, 0.6768, 0.8732, 0.6768, 0.8732, 0.6908, 0.8641, 0.6934, 0.8689, 0.6797, 0.8775, 0.6043, 0.9135, 0.5909, 0.9128, 0.5915, 0.9081, 0.6042, 0.9087, 0.6042, 0.9087, 0.5915, 0.9081, 0.5921, 0.9029, 0.6041, 0.9036, 0.7409, 0.8445, 0.7558, 0.8467, 0.7551, 0.8522, 0.7407, 0.8503, 0.7407, 0.8503, 0.7551, 0.8522, 0.7544, 0.8575, 0.7406, 0.8558, 0.0005752, 0.8408, 0.01424, 0.8406, 0.01398, 0.8442, 0.0005777, 0.8441, 0.0005777, 0.8441, 0.01398, 0.8442, 0.01369, 0.8477, 0.0005303, 0.8474, 0.5427, 0.8906, 0.5224, 0.8728, 0.5255, 0.869, 0.5456, 0.887, 0.5456, 0.887, 0.5255, 0.869, 0.5285, 0.8654, 0.5485, 0.8835, 0.6506, 0.8868, 0.6738, 0.8691, 0.6768, 0.8732, 0.6534, 0.8908, 0.6534, 0.8908, 0.6768, 0.8732, 0.6797, 0.8775, 0.6562, 0.8949, 0.4703, 0.8384, 0.486, 0.8417, 0.4848, 0.8466, 0.4697, 0.8435, 0.4697, 0.8435, 0.4848, 0.8466, 0.4834, 0.8514, 0.4691, 0.8486, 0.486, 0.8417, 0.5013, 0.8475, 0.4994, 0.8521, 0.4848, 0.8466, 0.4848, 0.8466, 0.4994, 0.8521, 0.4973, 0.8566, 0.4834, 0.8514, 0.5013, 0.8475, 0.5157, 0.8556, 0.5131, 0.8597, 0.4994, 0.8521, 0.4994, 0.8521, 0.5131, 0.8597, 0.5105, 0.8639, 0.4973, 0.8566, 0.5157, 0.8556, 0.5285, 0.8654, 0.5255, 0.869, 0.5131, 0.8597, 0.5131, 0.8597, 0.5255, 0.869, 0.5224, 0.8728, 0.5105, 0.8639, 0.4541, 0.8378, 0.4703, 0.8384, 0.4697, 0.8435, 0.4542, 0.843, 0.4542, 0.843, 0.4697, 0.8435, 0.4691, 0.8486, 0.4544, 0.8481, 0.2069, 0.8378, 0.2204, 0.8381, 0.22, 0.8424, 0.2071, 0.8422, 0.2071, 0.8422, 0.22, 0.8424, 0.2195, 0.8466, 0.2073, 0.8463, 0.04605, 0.8517, 0.05513, 0.8582, 0.05311, 0.8608, 0.04432, 0.8546, 0.04432, 0.8546, 0.05311, 0.8608, 0.05106, 0.8635, 0.04255, 0.8575, 0.1094, 0.8905, 0.09982, 0.8903, 0.1001, 0.8869, 0.1092, 0.8871, 0.1092, 0.8871, 0.1001, 0.8869, 0.1004, 0.8833, 0.109, 0.8834, 0.09057, 0.8886, 0.08173, 0.8855, 0.08293, 0.8825, 0.09132, 0.8854, 0.09132, 0.8854, 0.08293, 0.8825, 0.08411, 0.8794, 0.09205, 0.882, 0.09982, 0.8903, 0.09057, 0.8886, 0.09132, 0.8854, 0.1001, 0.8869, 0.1001, 0.8869, 0.09132, 0.8854, 0.09205, 0.882, 0.1004, 0.8833, 0.0656, 0.8757, 0.05106, 0.8635, 0.05311, 0.8608, 0.06754, 0.8731, 0.06754, 0.8731, 0.05311, 0.8608, 0.05513, 0.8582, 0.06948, 0.8705, 0.06948, 0.8705, 0.07663, 0.8755, 0.07503, 0.8784, 0.06754, 0.8731, 0.06754, 0.8731, 0.07503, 0.8784, 0.07342, 0.8811, 0.0656, 0.8757, 0.07663, 0.8755, 0.08411, 0.8794, 0.08293, 0.8825, 0.07503, 0.8784, 0.07503, 0.8784, 0.08293, 0.8825, 0.08173, 0.8855, 0.07342, 0.8811, 0.8723, 0.6532, 0.434, 0.6607, 0.4339, 0.653, 0.8725, 0.6467, 0.436, 0.4471, 0.0003737, 0.4551, 0.0002011, 0.4473, 0.4356, 0.4395, 0.4356, 0.4395, 0.4473, 0.004232, 0.4549, 0.004407, 0.4432, 0.4399, 0.8791, 0.5872, 0.4407, 0.5812, 0.4408, 0.5733, 0.879, 0.5807, 0.8727, 0.6796, 0.8723, 0.6532, 0.8779, 0.6529, 0.8778, 0.6796, 0.8842, 0.5543, 0.8846, 0.581, 0.879, 0.5807, 0.8792, 0.5543, 0.8156, 0.4593, 0.7854, 0.4593, 0.7953, 0.4555, 0.8058, 0.4555, 0.5321, 0.7618, 0.5248, 0.7684, 0.4972, 0.7686, 0.4898, 0.7621, 0.5368, 0.7531, 0.5321, 0.7618, 0.4898, 0.7621, 0.4849, 0.7534, 0.5385, 0.7427, 0.5368, 0.7531, 0.4849, 0.7534, 0.4827, 0.743, 0.5383, 0.7198, 0.5385, 0.7427, 0.4827, 0.743, 0.4825, 0.7201, 0.5404, 0.7066, 0.5383, 0.7198, 0.4825, 0.7201, 0.4798, 0.7069, 0.547, 0.6945, 0.5404, 0.7066, 0.4798, 0.7069, 0.4731, 0.695, 0.557, 0.6855, 0.547, 0.6945, 0.4731, 0.695, 0.4629, 0.6862, 0.5695, 0.6807, 0.557, 0.6855, 0.4629, 0.6862, 0.4504, 0.6815, 0.434, 0.6607, 0.4504, 0.6815, 0.4342, 0.6816, 0.5695, 0.6807, 0.4504, 0.6815, 0.434, 0.6607, 0.5866, 0.6805, 0.5695, 0.6807, 0.434, 0.6607, 0.6356, 0.7709, 0.6643, 0.7706, 0.655, 0.7743, 0.645, 0.7744, 0.6279, 0.7643, 0.6719, 0.7638, 0.6643, 0.7706, 0.6356, 0.7709, 0.6227, 0.7552, 0.6768, 0.7547, 0.6719, 0.7638, 0.6279, 0.7643, 0.6204, 0.7444, 0.6785, 0.7438, 0.6768, 0.7547, 0.6227, 0.7552, 0.6201, 0.7205, 0.6782, 0.7199, 0.6785, 0.7438, 0.6204, 0.7444, 0.6172, 0.7068, 0.6804, 0.7062, 0.6782, 0.7199, 0.6201, 0.7205, 0.6102, 0.6944, 0.6871, 0.6936, 0.6804, 0.7062, 0.6172, 0.7068, 0.8587, 0.6789, 0.8723, 0.6532, 0.8727, 0.6796, 0.6102, 0.6944, 0.5996, 0.6853, 0.6976, 0.6842, 0.6871, 0.6936, 0.5996, 0.6853, 0.5866, 0.6805, 0.7105, 0.6791, 0.6976, 0.6842, 0.7787, 0.7748, 0.809, 0.7748, 0.7991, 0.7786, 0.7886, 0.7786, 0.7706, 0.7677, 0.8171, 0.7677, 0.809, 0.7748, 0.7787, 0.7748, 0.7653, 0.7581, 0.8223, 0.7582, 0.8171, 0.7677, 0.7706, 0.7677, 0.763, 0.7467, 0.8243, 0.7468, 0.8223, 0.7582, 0.7653, 0.7581, 0.763, 0.7215, 0.8243, 0.7216, 0.8243, 0.7468, 0.763, 0.7467, 0.7601, 0.707, 0.8267, 0.7071, 0.8243, 0.7216, 0.763, 0.7215, 0.7529, 0.6939, 0.834, 0.6939, 0.8267, 0.7071, 0.7601, 0.707, 0.7417, 0.6841, 0.8451, 0.6841, 0.834, 0.6939, 0.7529, 0.6939, 0.7281, 0.6789, 0.8587, 0.6789, 0.8451, 0.6841, 0.7417, 0.6841, 0.7281, 0.6789, 0.8723, 0.6532, 0.8587, 0.6789, 0.7105, 0.6791, 0.8723, 0.6532, 0.7281, 0.6789, 0.5866, 0.6805, 0.434, 0.6607, 0.8723, 0.6532, 0.7105, 0.6791, 0.8237, 0.4664, 0.7773, 0.4664, 0.7854, 0.4593, 0.8156, 0.4593, 0.8289, 0.4759, 0.772, 0.476, 0.7773, 0.4664, 0.8237, 0.4664, 0.8309, 0.4873, 0.7697, 0.4874, 0.772, 0.476, 0.8289, 0.4759, 0.8308, 0.5124, 0.7697, 0.5126, 0.7697, 0.4874, 0.8309, 0.4873, 0.8333, 0.5269, 0.7668, 0.527, 0.7697, 0.5126, 0.8308, 0.5124, 0.8405, 0.5401, 0.7596, 0.5401, 0.7668, 0.527, 0.8333, 0.5269, 0.8517, 0.5499, 0.7485, 0.5499, 0.7596, 0.5401, 0.8405, 0.5401, 0.8653, 0.5551, 0.7348, 0.5551, 0.7485, 0.5499, 0.8517, 0.5499, 0.879, 0.5807, 0.8653, 0.5551, 0.8792, 0.5543, 0.879, 0.5807, 0.7348, 0.5551, 0.8653, 0.5551, 0.879, 0.5807, 0.7173, 0.5549, 0.7348, 0.5551, 0.6711, 0.4634, 0.6423, 0.463, 0.6518, 0.4596, 0.6617, 0.4597, 0.6787, 0.4702, 0.6346, 0.4697, 0.6423, 0.463, 0.6711, 0.4634, 0.6836, 0.4793, 0.6295, 0.4788, 0.6346, 0.4697, 0.6787, 0.4702, 0.6852, 0.4901, 0.6272, 0.4896, 0.6295, 0.4788, 0.6836, 0.4793, 0.685, 0.514, 0.6269, 0.5135, 0.6272, 0.4896, 0.6852, 0.4901, 0.6871, 0.5278, 0.624, 0.5272, 0.6269, 0.5135, 0.685, 0.514, 0.6939, 0.5404, 0.617, 0.5395, 0.624, 0.5272, 0.6871, 0.5278, 0.7044, 0.5498, 0.6063, 0.5487, 0.617, 0.5395, 0.6939, 0.5404, 0.7173, 0.5549, 0.5933, 0.5535, 0.6063, 0.5487, 0.7044, 0.5498, 0.4572, 0.5525, 0.4408, 0.5733, 0.4409, 0.5524, 0.5315, 0.4656, 0.5039, 0.4654, 0.513, 0.4621, 0.5225, 0.4621, 0.5388, 0.4722, 0.4965, 0.4719, 0.5039, 0.4654, 0.5315, 0.4656, 0.5933, 0.5535, 0.7173, 0.5549, 0.879, 0.5807, 0.4408, 0.5733, 0.5388, 0.4722, 0.5436, 0.4809, 0.4916, 0.4806, 0.4965, 0.4719, 0.5436, 0.4809, 0.5452, 0.4913, 0.4895, 0.491, 0.4916, 0.4806, 0.5452, 0.4913, 0.5451, 0.5142, 0.4893, 0.5139, 0.4895, 0.491, 0.5451, 0.5142, 0.5472, 0.5274, 0.4866, 0.5271, 0.4893, 0.5139, 0.5472, 0.5274, 0.5537, 0.5395, 0.4799, 0.539, 0.4866, 0.5271, 0.5537, 0.5395, 0.5638, 0.5485, 0.4697, 0.5478, 0.4799, 0.539, 0.5638, 0.5485, 0.5762, 0.5533, 0.4572, 0.5525, 0.4697, 0.5478, 0.4572, 0.5525, 0.5762, 0.5533, 0.4408, 0.5733, 0.5762, 0.5533, 0.5933, 0.5535, 0.4408, 0.5733])
me_wp_corner.materials.append(mat_wp_cornerm)
me_wp_corner.use_remesh_preserve_volume = False
me_wp_corner.use_remesh_preserve_attributes = False
me_wp_corner.use_mirror_vertex_groups = False
me_wp_corner.update()

# ---- objects
ob_wp_corner = bpy.data.objects.new('WP_Corner', me_wp_corner)

# ---- transforms, parenting, visibility, modifiers, constraints
ob_wp_corner.location = (0.0, 0.0, 0.0)
ob_wp_corner.lock_rotations_4d = False
ob_wp_corner.empty_display_type = 'ARROWS'
ob_wp_corner.lineart.crease_threshold = 0.0

# ---- collection membership
col_collection_1.objects.link(ob_wp_corner)

# ---- scene / render settings (as saved in the file)
scene.frame_start = 1; scene.frame_end = 250; scene.frame_set(3)
scene.render.engine = 'BLENDER_EEVEE_NEXT'
scene.render.resolution_percentage = 50
scene.render.dither_intensity = 0.0
scene.cycles.use_denoising = False
scene.cycles.samples = 128
scene.cycles.sampling_pattern = 'TABULATED_SOBOL'
scene.cycles.use_adaptive_sampling = False
scene.cycles.use_light_tree = False
scene.cycles.blur_glossy = 0.0
scene.cycles.sample_clamp_indirect = 0.0
scene.view_settings.view_transform = 'Standard'
bpy.context.view_layer.update()

# ---- added for rendering (the .blend has no active camera and no usable light): camera, sun
cam_auto = bpy.data.cameras.new('AutoCamera')
cam_auto.lens = 50.0
cam_auto.sensor_width = 36.0
cam_auto.clip_end = 1000.0
ob_auto_camera = bpy.data.objects.new('AutoCamera', cam_auto)
scene.collection.objects.link(ob_auto_camera)
ob_auto_camera.location = (2.77567, -3.33081, 2.72054)
ob_auto_camera.rotation_euler = (1.09748, -7.21219e-08, 0.694738)
scene.camera = ob_auto_camera
light_auto_sun = bpy.data.lights.new('AutoSun', 'SUN')
light_auto_sun.energy = 3.0
light_auto_sun.angle = 0.0523599
ob_auto_sun = bpy.data.objects.new('AutoSun', light_auto_sun)
scene.collection.objects.link(ob_auto_sun)
ob_auto_sun.rotation_euler = (0.872665, 0.174533, 0.523599)
bpy.context.view_layer.update()
